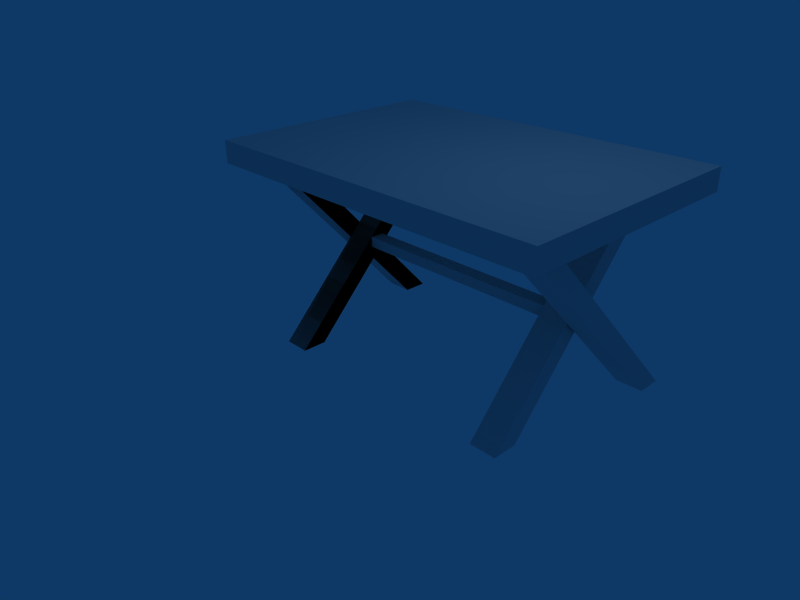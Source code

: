 # Source: table.uv.blend  (saved by Blender 2.41.0; exported with 4.5.12 LTS)
import bpy
from mathutils import Matrix  # noqa: F401  (used for matrix-valued properties, if any)

bpy.ops.wm.read_factory_settings(use_empty=True)
scene = bpy.context.scene
scene.name = 'Scene'

# ---- collections
col_collection_1 = bpy.data.collections.new('Collection 1'); scene.collection.children.link(col_collection_1)

# ---- materials (node trees are filled in below, after node groups)
mat_material = bpy.data.materials.new('Material')
mat_material.alpha_threshold = 0.0
mat_material.roughness = 0.5
mat_material.line_color = (0.0, 0.0, 0.0, 1.0)

# ---- material node trees

# ---- world
world_world = bpy.data.worlds.new('World'); scene.world = world_world
world_world.color = (0.05656, 0.2208, 0.4)
world_world.use_sun_shadow = False
world_world.sun_shadow_jitter_overblur = 0.0
world_world.cycles.sampling_method = 'MANUAL'
world_world.cycles.sample_map_resolution = 256

# ---- cameras
cam_camera = bpy.data.cameras.new('Camera')
cam_camera.passepartout_alpha = 0.2
cam_camera.clip_end = 100.0
cam_camera.lens = 35.0
cam_camera.ortho_scale = 7.314
cam_camera.show_passepartout = False
cam_camera.show_safe_areas = True
cam_camera.dof.focus_distance = 0.0
cam_camera.dof.aperture_fstop = 128.0

# ---- lights
light_spot = bpy.data.lights.new('Spot', 'POINT')
light_spot.transmission_factor = 0.0
light_spot.cutoff_distance = 30.0
light_spot.energy = 100.0
light_spot.shadow_buffer_clip_start = 1.001
light_spot.shadow_soft_size = 1.0
light_spot.shadow_maximum_resolution = 0.006
light_spot.use_absolute_resolution = True
light_spot.cycles.use_multiple_importance_sampling = False

# ---- meshes
me_cube = bpy.data.meshes.new('Cube')
me_cube.from_pydata([(5.0, 3.0, 0.6348), (5.0, -1.0, 0.6348), (-1.0, -1.0, 0.6348), (-1.0, 3.0, 0.6348), (5.0, 3.0, 1.0), (5.0, -1.0, 1.0), (-1.0, -1.0, 1.0), (-1.0, 3.0, 1.0), (-0.2371, 2.648, 0.6197), (-0.2371, -0.2439, -2.38), (-0.2371, -0.653, -2.38), (-0.2371, 2.239, 0.6197), (0.2069, 2.648, 0.6197), (0.2069, -0.2439, -2.38), (0.2069, -0.653, -2.38), (0.2069, 2.239, 0.6197), (4.737, -0.3008, 0.6197), (4.737, -1.301, -2.38), (4.737, -0.8917, -2.38), (4.737, 0.1083, 0.6197), (4.293, -0.3008, 0.6197), (4.293, -1.301, -2.38), (4.293, -0.8917, -2.38), (4.293, 0.1083, 0.6197), (4.737, 1.909, 0.6197), (4.737, 2.909, -2.38), (4.737, 3.318, -2.38), (4.737, 2.318, 0.6197), (4.293, 1.909, 0.6197), (4.293, 2.909, -2.38), (4.293, 3.318, -2.38), (4.293, 2.318, 0.6197), (-0.7179, -0.1588, 0.6197), (-0.7179, 2.574, -2.38), (-0.7179, 2.165, -2.38), (-0.7179, -0.5679, 0.6197), (-0.2739, -0.1588, 0.6197), (-0.2739, 2.574, -2.38), (-0.2739, 2.165, -2.38), (-0.2739, -0.5679, 0.6197), (-0.2739, -0.5679, 0.6197), (-0.2739, 2.165, -2.38), (-0.2739, 2.574, -2.38), (-0.2739, -0.1588, 0.6197), (-0.7179, -0.5679, 0.6197), (-0.7179, 2.165, -2.38), (-0.7179, 2.574, -2.38), (-0.7179, -0.1588, 0.6197), (0.2069, 2.239, 0.6197), (0.2069, -0.653, -2.38), (0.2069, -0.2439, -2.38), (0.2069, 2.648, 0.6197), (-0.2371, 2.239, 0.6197), (-0.2371, -0.653, -2.38), (-0.2371, -0.2439, -2.38), (-0.2371, 2.648, 0.6197), (4.285, -0.6477, 0.6197), (4.285, 2.244, -2.38), (4.285, 2.653, -2.38), (4.285, -0.2386, 0.6197), (4.729, -0.6477, 0.6197), (4.729, 2.244, -2.38), (4.729, 2.653, -2.38), (4.729, -0.2386, 0.6197), (3.804, 2.159, 0.6197), (3.804, -0.5732, -2.38), (3.804, -0.1641, -2.38), (3.804, 2.568, 0.6197), (4.248, 2.159, 0.6197), (4.248, -0.5732, -2.38), (4.248, -0.1641, -2.38), (4.248, 2.568, 0.6197), (3.804, 1.122, -0.79), (3.804, 1.122, -0.9668), (0.1896, 1.122, -0.9668), (0.1896, 1.122, -0.79), (3.804, 0.8768, -0.79), (3.804, 0.8768, -0.9668), (0.1896, 0.8768, -0.9668), (0.1896, 0.8768, -0.79)], [], [(0, 1, 2, 3), (4, 7, 6, 5), (0, 4, 5, 1), (1, 5, 6, 2), (2, 6, 7, 3), (4, 0, 3, 7), (10, 11, 8, 9), (12, 15, 14, 13), (8, 12, 13, 9), (9, 13, 14, 10), (10, 14, 15, 11), (11, 15, 12, 8), (36, 32, 35, 39), (37, 33, 32, 36), (38, 34, 33, 37), (39, 35, 34, 38), (37, 36, 39, 38), (42, 43, 40, 41), (40, 44, 45, 41), (41, 45, 46, 42), (42, 46, 47, 43), (43, 47, 44, 40), (52, 48, 51, 55), (53, 49, 48, 52), (54, 50, 49, 53), (55, 51, 50, 54), (51, 48, 49, 50), (53, 52, 55, 54), (58, 59, 56, 57), (60, 63, 62, 61), (56, 60, 61, 57), (57, 61, 62, 58), (58, 62, 63, 59), (59, 63, 60, 56), (68, 64, 67, 71), (69, 65, 64, 68), (70, 66, 65, 69), (71, 67, 66, 70), (69, 68, 71, 70), (74, 75, 72, 73), (76, 79, 78, 77), (72, 76, 77, 73), (73, 77, 78, 74), (74, 78, 79, 75), (75, 79, 76, 72)])
_uv = me_cube.uv_layers.new(name='UVMap')
_uv.uv.foreach_set('vector', [0.7763, 0.5741, 0.3882, 0.5741, 0.3882, 0.0, 0.7763, 5.703e-08, 0.3882, 0.0, 0.3882, 0.5741, 1.099e-07, 0.5741, 0.0, 9.125e-08, 0.8472, 0.0, 0.8827, 4.563e-08, 0.8827, 0.3827, 0.8472, 0.3827, 0.8118, 0.0, 0.8472, 4.563e-08, 0.8472, 0.5741, 0.8118, 0.5741, 0.8472, 0.3827, 0.8827, 0.3827, 0.8827, 0.7655, 0.8472, 0.7655, 0.8118, 0.5741, 0.7763, 0.5741, 0.7763, 2.852e-08, 0.8118, 0.0, 0.1862, 0.5741, 0.1862, 0.9728, 0.1576, 1.0, 0.1576, 0.6013, 0.04309, 0.5741, 0.07167, 0.6013, 0.07171, 1.0, 0.04312, 0.9728, 0.3451, 0.5741, 0.3882, 0.5741, 0.3882, 0.8612, 0.3451, 0.8612, 0.2828, 0.5741, 0.2828, 0.6166, 0.2431, 0.6166, 0.2431, 0.5741, 0.6898, 0.8612, 0.6467, 0.8612, 0.6467, 0.5741, 0.6898, 0.5741, 0.2034, 0.744, 0.2034, 0.7016, 0.2431, 0.7016, 0.2431, 0.744, 0.2431, 0.6591, 0.2431, 0.7016, 0.2034, 0.7016, 0.2034, 0.6591, 0.4313, 0.8612, 0.3882, 0.8612, 0.3882, 0.5741, 0.4313, 0.5741, 0.2034, 0.6591, 0.2034, 0.6166, 0.2431, 0.6166, 0.2431, 0.6591, 0.5174, 0.5741, 0.5605, 0.5741, 0.5605, 0.8612, 0.5174, 0.8612, 0.9416, 0.3827, 0.9418, 0.771, 0.9125, 0.7974, 0.9122, 0.4091, 0.912, 0.3827, 0.9122, 0.771, 0.8829, 0.7974, 0.8827, 0.4091, 0.4743, 0.5741, 0.5174, 0.5741, 0.5174, 0.8612, 0.4743, 0.8612, 0.2828, 0.6591, 0.2828, 0.6166, 0.3225, 0.6166, 0.3225, 0.6591, 0.7763, 0.8612, 0.7332, 0.8612, 0.7332, 0.5741, 0.7763, 0.5741, 0.3225, 0.6591, 0.3225, 0.7016, 0.2828, 0.7016, 0.2828, 0.6591, 0.2828, 0.744, 0.2828, 0.7016, 0.3225, 0.7016, 0.3225, 0.744, 0.6467, 0.8612, 0.6036, 0.8612, 0.6036, 0.5741, 0.6467, 0.5741, 0.2431, 0.5741, 0.2431, 0.6166, 0.2034, 0.6166, 0.2034, 0.5741, 0.7763, 0.5741, 0.8194, 0.5741, 0.8194, 0.8612, 0.7763, 0.8612, 0.9714, 0.3827, 1.0, 0.4099, 1.0, 0.8086, 0.9714, 0.7815, 0.1576, 0.5741, 0.1575, 0.9728, 0.129, 1.0, 0.129, 0.6013, 0.129, 0.5741, 0.1289, 0.9728, 0.1003, 1.0, 0.1004, 0.6013, 0.07171, 0.5741, 0.1003, 0.6013, 0.1003, 1.0, 0.07175, 0.9728, 0.4313, 0.5741, 0.4743, 0.5741, 0.4743, 0.8612, 0.4313, 0.8612, 0.2431, 0.6591, 0.2431, 0.6166, 0.2828, 0.6166, 0.2828, 0.6591, 0.6036, 0.8612, 0.5605, 0.8612, 0.5605, 0.5741, 0.6036, 0.5741, 0.3225, 0.744, 0.3225, 0.7865, 0.2828, 0.7865, 0.2828, 0.744, 0.2034, 0.7865, 0.2034, 0.744, 0.2431, 0.744, 0.2431, 0.7865, 0.04309, 0.8612, 0.0, 0.8612, 2.314e-08, 0.5741, 0.04309, 0.5741, 0.3225, 0.5741, 0.3225, 0.6166, 0.2828, 0.6166, 0.2828, 0.5741, 0.6898, 0.5741, 0.7329, 0.5741, 0.7329, 0.8612, 0.6898, 0.8612, 0.9711, 0.3827, 0.9714, 0.771, 0.942, 0.7974, 0.9418, 0.4091, 0.1862, 0.5741, 0.2034, 0.5741, 0.2034, 0.92, 0.1862, 0.92, 0.8472, 0.5741, 0.8472, 0.92, 0.8301, 0.92, 0.8301, 0.5741, 0.3396, 0.5741, 0.3396, 0.5975, 0.3225, 0.5975, 0.3225, 0.5741, 0.9064, 0.3827, 0.8827, 0.3827, 0.8827, 0.03687, 0.9064, 0.03687, 0.3225, 0.6209, 0.3225, 0.5975, 0.3396, 0.5975, 0.3396, 0.6209, 0.9302, 0.3827, 0.9064, 0.3827, 0.9064, 0.03687, 0.9302, 0.03687])
_ca = me_cube.color_attributes.new('Col', 'BYTE_COLOR', 'CORNER')
_ca.data.foreach_set('color', [1.0, 1.0, 1.0, 1.0, 1.0, 1.0, 1.0, 1.0, 1.0, 1.0, 1.0, 1.0, 1.0, 1.0, 1.0, 1.0, 1.0, 1.0, 1.0, 1.0, 1.0, 1.0, 1.0, 1.0, 1.0, 1.0, 1.0, 1.0, 1.0, 1.0, 1.0, 1.0, 1.0, 1.0, 1.0, 1.0, 1.0, 1.0, 1.0, 1.0, 1.0, 1.0, 1.0, 1.0, 1.0, 1.0, 1.0, 1.0, 1.0, 1.0, 1.0, 1.0, 1.0, 1.0, 1.0, 1.0, 1.0, 1.0, 1.0, 1.0, 1.0, 1.0, 1.0, 1.0, 1.0, 1.0, 1.0, 1.0, 1.0, 1.0, 1.0, 1.0, 1.0, 1.0, 1.0, 1.0, 1.0, 1.0, 1.0, 1.0, 1.0, 1.0, 1.0, 1.0, 1.0, 1.0, 1.0, 1.0, 1.0, 1.0, 1.0, 1.0, 1.0, 1.0, 1.0, 1.0, 1.0, 1.0, 1.0, 1.0, 1.0, 1.0, 1.0, 1.0, 1.0, 1.0, 1.0, 1.0, 1.0, 1.0, 1.0, 1.0, 1.0, 1.0, 1.0, 1.0, 1.0, 1.0, 1.0, 1.0, 1.0, 1.0, 1.0, 1.0, 1.0, 1.0, 1.0, 1.0, 1.0, 1.0, 1.0, 1.0, 1.0, 1.0, 1.0, 1.0, 1.0, 1.0, 1.0, 1.0, 1.0, 1.0, 1.0, 1.0, 1.0, 1.0, 1.0, 1.0, 1.0, 1.0, 1.0, 1.0, 1.0, 1.0, 1.0, 1.0, 1.0, 1.0, 1.0, 1.0, 1.0, 1.0, 1.0, 1.0, 1.0, 1.0, 1.0, 1.0, 1.0, 1.0, 1.0, 1.0, 1.0, 1.0, 1.0, 1.0, 1.0, 1.0, 1.0, 1.0, 1.0, 1.0, 1.0, 1.0, 1.0, 1.0, 1.0, 1.0, 1.0, 1.0, 1.0, 1.0, 1.0, 1.0, 1.0, 1.0, 1.0, 1.0, 1.0, 1.0, 1.0, 1.0, 1.0, 1.0, 1.0, 1.0, 1.0, 1.0, 1.0, 1.0, 1.0, 1.0, 1.0, 1.0, 1.0, 1.0, 1.0, 1.0, 1.0, 1.0, 1.0, 1.0, 1.0, 1.0, 1.0, 1.0, 1.0, 1.0, 1.0, 1.0, 1.0, 1.0, 1.0, 1.0, 1.0, 1.0, 1.0, 1.0, 1.0, 1.0, 1.0, 1.0, 1.0, 1.0, 1.0, 1.0, 1.0, 1.0, 1.0, 1.0, 1.0, 1.0, 1.0, 1.0, 1.0, 1.0, 1.0, 1.0, 1.0, 1.0, 1.0, 1.0, 1.0, 1.0, 1.0, 1.0, 1.0, 1.0, 1.0, 1.0, 1.0, 1.0, 1.0, 1.0, 1.0, 1.0, 1.0, 1.0, 1.0, 1.0, 1.0, 1.0, 1.0, 1.0, 1.0, 1.0, 1.0, 1.0, 1.0, 1.0, 1.0, 1.0, 1.0, 1.0, 1.0, 1.0, 1.0, 1.0, 1.0, 1.0, 1.0, 1.0, 1.0, 1.0, 1.0, 1.0, 1.0, 1.0, 1.0, 1.0, 1.0, 1.0, 1.0, 1.0, 1.0, 1.0, 1.0, 1.0, 1.0, 1.0, 1.0, 1.0, 1.0, 1.0, 1.0, 1.0, 1.0, 1.0, 1.0, 1.0, 1.0, 1.0, 1.0, 1.0, 1.0, 1.0, 1.0, 1.0, 1.0, 1.0, 1.0, 1.0, 1.0, 1.0, 1.0, 1.0, 1.0, 1.0, 1.0, 1.0, 1.0, 1.0, 1.0, 1.0, 1.0, 1.0, 1.0, 1.0, 1.0, 1.0, 1.0, 1.0, 1.0, 1.0, 1.0, 1.0, 1.0, 1.0, 1.0, 1.0, 1.0, 1.0, 1.0, 1.0, 1.0, 1.0, 1.0, 1.0, 1.0, 1.0, 1.0, 1.0, 1.0, 1.0, 1.0, 1.0, 1.0, 1.0, 1.0, 1.0, 1.0, 1.0, 1.0, 1.0, 1.0, 1.0, 1.0, 1.0, 1.0, 1.0, 1.0, 1.0, 1.0, 1.0, 1.0, 1.0, 1.0, 1.0, 1.0, 1.0, 1.0, 1.0, 1.0, 1.0, 1.0, 1.0, 1.0, 1.0, 1.0, 1.0, 1.0, 1.0, 1.0, 1.0, 1.0, 1.0, 1.0, 1.0, 1.0, 1.0, 1.0, 1.0, 1.0, 1.0, 1.0, 1.0, 1.0, 1.0, 1.0, 1.0, 1.0, 1.0, 1.0, 1.0, 1.0, 1.0, 1.0, 1.0, 1.0, 1.0, 1.0, 1.0, 1.0, 1.0, 1.0, 1.0, 1.0, 1.0, 1.0, 1.0, 1.0, 1.0, 1.0, 1.0, 1.0, 1.0, 1.0, 1.0, 1.0, 1.0, 1.0, 1.0, 1.0, 1.0, 1.0, 1.0, 1.0, 1.0, 1.0, 1.0, 1.0, 1.0, 1.0, 1.0, 1.0, 1.0, 1.0, 1.0, 1.0, 1.0, 1.0, 1.0, 1.0, 1.0, 1.0, 1.0, 1.0, 1.0, 1.0, 1.0, 1.0, 1.0, 1.0, 1.0, 1.0, 1.0, 1.0, 1.0, 1.0, 1.0, 1.0, 1.0, 1.0, 1.0, 1.0, 1.0, 1.0, 1.0, 1.0, 1.0, 1.0, 1.0, 1.0, 1.0, 1.0, 1.0, 1.0, 1.0, 1.0, 1.0, 1.0, 1.0, 1.0, 1.0, 1.0, 1.0, 1.0, 1.0, 1.0, 1.0, 1.0, 1.0, 1.0, 1.0, 1.0, 1.0, 1.0, 1.0, 1.0, 1.0, 1.0, 1.0, 1.0, 1.0, 1.0, 1.0, 1.0, 1.0, 1.0, 1.0, 1.0, 1.0, 1.0, 1.0, 1.0, 1.0, 1.0, 1.0, 1.0, 1.0, 1.0, 1.0, 1.0, 1.0, 1.0, 1.0, 1.0, 1.0, 1.0, 1.0, 1.0, 1.0, 1.0, 1.0, 1.0, 1.0, 1.0, 1.0, 1.0, 1.0, 1.0, 1.0, 1.0, 1.0, 1.0, 1.0, 1.0, 1.0, 1.0, 1.0, 1.0, 1.0, 1.0, 1.0, 1.0, 1.0, 1.0, 1.0, 1.0, 1.0, 1.0, 1.0, 1.0, 1.0, 1.0, 1.0, 1.0, 1.0, 1.0, 1.0, 1.0, 1.0, 1.0, 1.0, 1.0, 1.0, 1.0, 1.0, 1.0, 1.0, 1.0, 1.0, 1.0, 1.0, 1.0, 1.0, 1.0, 1.0, 1.0, 1.0, 1.0, 1.0, 1.0, 1.0, 1.0, 1.0, 1.0, 1.0, 1.0, 1.0, 1.0, 1.0, 1.0, 1.0, 1.0, 1.0, 1.0, 1.0, 1.0, 1.0, 1.0, 1.0, 1.0, 1.0, 1.0, 1.0, 1.0, 1.0, 1.0, 1.0, 1.0, 1.0, 1.0, 1.0, 1.0, 1.0, 1.0, 1.0, 1.0, 1.0, 1.0, 1.0, 1.0, 1.0, 1.0, 1.0, 1.0, 1.0, 1.0, 1.0, 1.0, 1.0, 1.0, 1.0, 1.0, 1.0, 1.0, 1.0, 1.0, 1.0, 1.0, 1.0, 1.0, 1.0, 1.0, 1.0, 1.0, 1.0, 1.0, 1.0, 1.0, 1.0, 1.0, 1.0, 1.0, 1.0, 1.0, 1.0, 1.0, 1.0])
me_cube.materials.append(mat_material)
me_cube.use_remesh_preserve_volume = False
me_cube.use_remesh_preserve_attributes = False
me_cube.use_mirror_vertex_groups = False
me_cube.update()

# ---- objects
ob_cube = bpy.data.objects.new('Cube', me_cube)
ob_lamp = bpy.data.objects.new('Lamp', light_spot)
ob_camera = bpy.data.objects.new('Camera', cam_camera)

# ---- transforms, parenting, visibility, modifiers, constraints
ob_cube.location = (0.0, 0.0, 0.0)
ob_cube.lock_rotations_4d = False
ob_cube.empty_display_type = 'ARROWS'
ob_cube.color = (0.0, 0.0, 0.0, 1.0)
ob_cube.lineart.crease_threshold = 0.0
ob_lamp.location = (4.076, 1.005, 5.904)
ob_lamp.rotation_euler = (0.6503, 0.05522, 1.866)
ob_lamp.lock_rotations_4d = False
ob_lamp.empty_display_type = 'ARROWS'
ob_lamp.color = (0.0, 0.0, 0.0, 0.0)
ob_lamp.lineart.crease_threshold = 0.0
ob_camera.location = (9.463, -7.116, 4.099)
ob_camera.rotation_euler = (1.109, 0.01082, 0.8149)
ob_camera.lock_rotations_4d = False
ob_camera.empty_display_type = 'ARROWS'
ob_camera.color = (0.0, 0.0, 0.0, 0.0)
ob_camera.display_type = 'WIRE'
ob_camera.lineart.crease_threshold = 0.0

# ---- collection membership
col_collection_1.objects.link(ob_cube)
col_collection_1.objects.link(ob_lamp)
col_collection_1.objects.link(ob_camera)

# ---- scene / render settings (as saved in the file)
scene.camera = ob_camera
scene.frame_start = 1; scene.frame_end = 250; scene.frame_set(1)
scene.render.engine = 'BLENDER_EEVEE_NEXT'
scene.render.image_settings.file_format = 'JPEG'
scene.render.image_settings.color_mode = 'RGB'
scene.render.image_settings.compression = 90
scene.render.resolution_x = 800
scene.render.resolution_y = 600
scene.render.pixel_aspect_x = 100.0
scene.render.pixel_aspect_y = 100.0
scene.render.fps = 25
scene.render.dither_intensity = 0.0
scene.render.use_compositing = False
scene.render.use_sequencer = False
scene.render.bake_bias = 0.0
scene.render.use_stamp_time = False
scene.render.use_stamp_date = False
scene.render.use_stamp_frame = False
scene.render.use_stamp_camera = False
scene.render.use_stamp_scene = False
scene.render.use_stamp_filename = False
scene.render.use_stamp_render_time = False
scene.render.stamp_font_size = 0
scene.cycles.use_denoising = False
scene.cycles.samples = 10
scene.cycles.sampling_pattern = 'TABULATED_SOBOL'
scene.cycles.light_sampling_threshold = 0.0
scene.cycles.use_adaptive_sampling = False
scene.cycles.use_light_tree = False
scene.cycles.blur_glossy = 0.0
scene.cycles.volume_bounces = 1
scene.cycles.pixel_filter_type = 'GAUSSIAN'
scene.cycles.sample_clamp_indirect = 0.0
scene.view_settings.view_transform = 'Raw'
bpy.context.view_layer.update()
